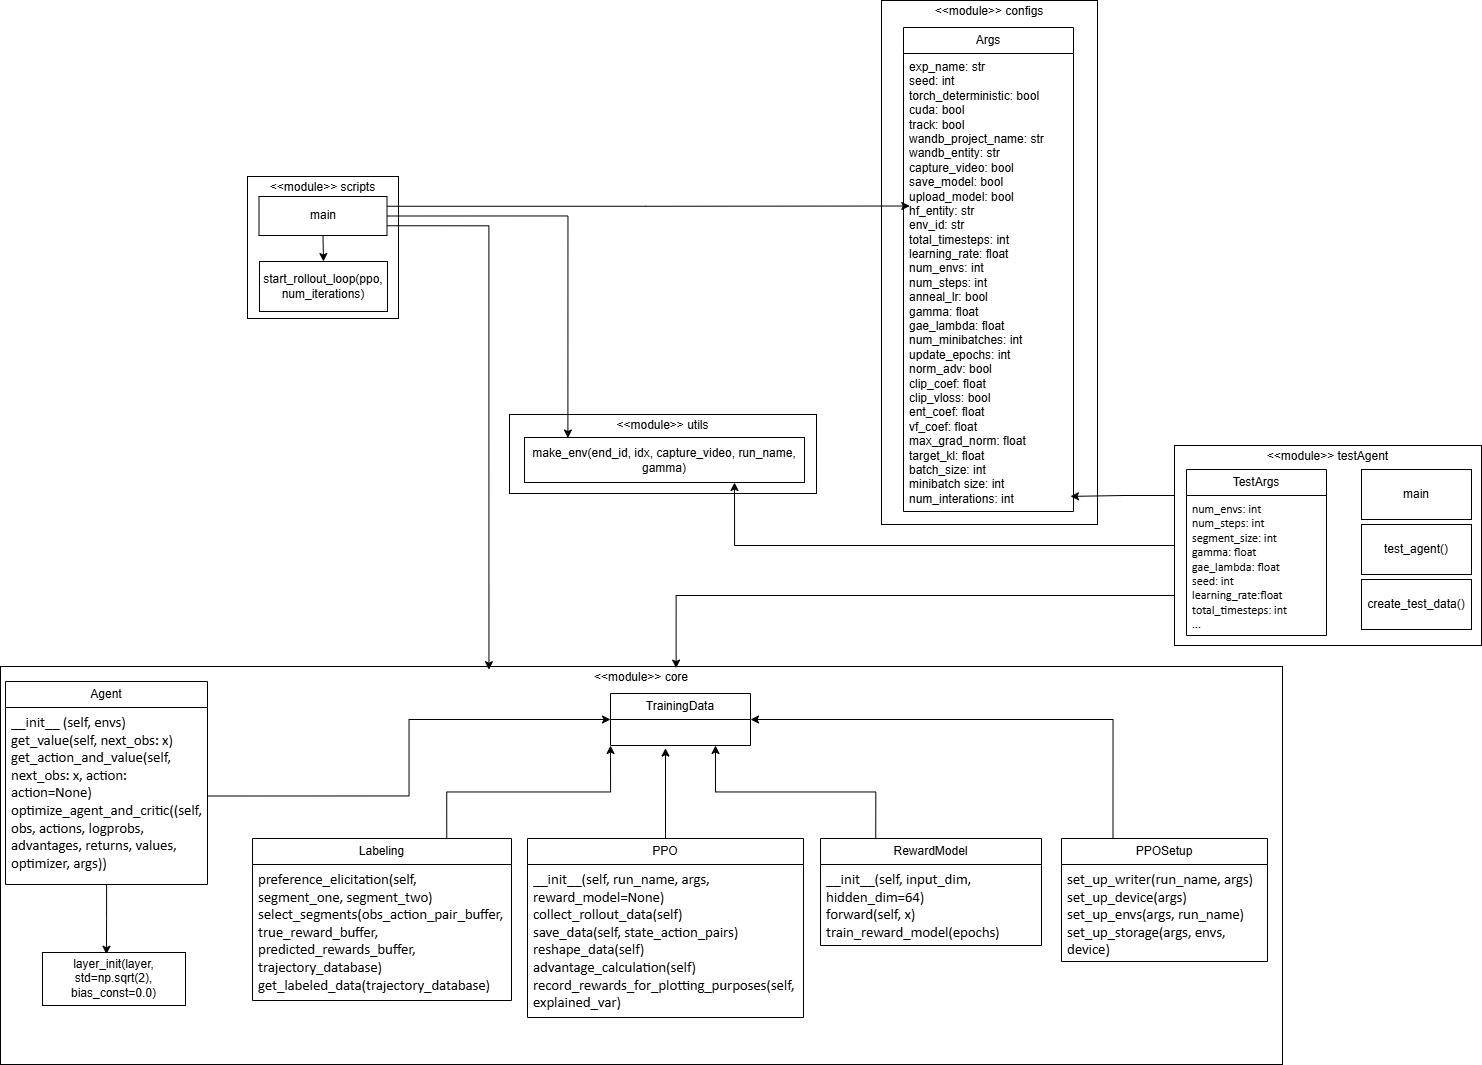

The diagram above was exported from draw.io. Its source (the exported page's mxGraphModel, read from the mxfile embedded in the PNG):
<mxGraphModel dx="1615" dy="803" grid="0" gridSize="10" guides="1" tooltips="1" connect="1" arrows="1" fold="1" page="0" pageScale="1" pageWidth="827" pageHeight="1169" background="#ffffff" math="0" shadow="0">
  <root>
    <mxCell id="0" />
    <mxCell id="1" parent="0" />
    <mxCell id="aJpV2z7nf5C7lLVRPDvr-36" value="&lt;p style=&quot;margin:0px;margin-top:4px;text-align:center;&quot;&gt;&amp;lt;&amp;lt;module&amp;gt;&amp;gt; scripts&lt;/p&gt;" style="verticalAlign=top;align=left;overflow=fill;html=1;whiteSpace=wrap;" vertex="1" parent="1">
      <mxGeometry x="295" y="408" width="151" height="142" as="geometry" />
    </mxCell>
    <mxCell id="aJpV2z7nf5C7lLVRPDvr-35" value="&lt;p style=&quot;margin:0px;margin-top:4px;text-align:center;&quot;&gt;&amp;lt;&amp;lt;module&amp;gt;&amp;gt; utils&lt;/p&gt;" style="verticalAlign=top;align=left;overflow=fill;html=1;whiteSpace=wrap;" vertex="1" parent="1">
      <mxGeometry x="557" y="646" width="307" height="79" as="geometry" />
    </mxCell>
    <mxCell id="aJpV2z7nf5C7lLVRPDvr-34" value="&lt;p style=&quot;margin:0px;margin-top:4px;text-align:center;&quot;&gt;&amp;lt;&amp;lt;module&amp;gt;&amp;gt; configs&lt;/p&gt;" style="verticalAlign=top;align=left;overflow=fill;html=1;whiteSpace=wrap;" vertex="1" parent="1">
      <mxGeometry x="929" y="232" width="216" height="524" as="geometry" />
    </mxCell>
    <mxCell id="aJpV2z7nf5C7lLVRPDvr-46" style="edgeStyle=orthogonalEdgeStyle;rounded=0;orthogonalLoop=1;jettySize=auto;html=1;exitX=0;exitY=0.5;exitDx=0;exitDy=0;entryX=0.75;entryY=1;entryDx=0;entryDy=0;" edge="1" parent="1" source="aJpV2z7nf5C7lLVRPDvr-33" target="aJpV2z7nf5C7lLVRPDvr-7">
      <mxGeometry relative="1" as="geometry" />
    </mxCell>
    <mxCell id="aJpV2z7nf5C7lLVRPDvr-33" value="&lt;p style=&quot;margin:0px;margin-top:4px;text-align:center;&quot;&gt;&amp;lt;&amp;lt;module&amp;gt;&amp;gt; testAgent&lt;/p&gt;" style="verticalAlign=top;align=left;overflow=fill;html=1;whiteSpace=wrap;" vertex="1" parent="1">
      <mxGeometry x="1222" y="677" width="307" height="200" as="geometry" />
    </mxCell>
    <mxCell id="aJpV2z7nf5C7lLVRPDvr-32" value="&lt;p style=&quot;margin:0px;margin-top:4px;text-align:center;&quot;&gt;&amp;lt;&amp;lt;module&amp;gt;&amp;gt; core&lt;/p&gt;" style="verticalAlign=top;align=left;overflow=fill;html=1;whiteSpace=wrap;" vertex="1" parent="1">
      <mxGeometry x="48" y="898" width="1282" height="398" as="geometry" />
    </mxCell>
    <mxCell id="aJpV2z7nf5C7lLVRPDvr-2" value="Args" style="swimlane;fontStyle=0;childLayout=stackLayout;horizontal=1;startSize=26;fillColor=none;horizontalStack=0;resizeParent=1;resizeParentMax=0;resizeLast=0;collapsible=1;marginBottom=0;whiteSpace=wrap;html=1;" vertex="1" parent="1">
      <mxGeometry x="951" y="259" width="170" height="484" as="geometry" />
    </mxCell>
    <mxCell id="aJpV2z7nf5C7lLVRPDvr-3" value="&lt;div&gt;exp_name: str&lt;/div&gt;&lt;div&gt;&lt;span style=&quot;background-color: initial;&quot;&gt;seed: int&lt;/span&gt;&lt;/div&gt;&lt;div&gt;torch_deterministic: bool&lt;/div&gt;&lt;div&gt;cuda: bool&lt;/div&gt;&lt;div&gt;track: bool&lt;/div&gt;&lt;div&gt;wandb_project_name: str&lt;/div&gt;&lt;div&gt;wandb_entity: str&lt;/div&gt;&lt;div&gt;capture_video: bool&lt;/div&gt;&lt;div&gt;save_model: bool&lt;/div&gt;&lt;div&gt;upload_model: bool&lt;/div&gt;&lt;div&gt;hf_entity: str&lt;/div&gt;&lt;div&gt;env_id: str&lt;/div&gt;&lt;div&gt;total_timesteps: int&lt;/div&gt;&lt;div&gt;learning_rate: float&lt;/div&gt;&lt;div&gt;num_envs: int&lt;/div&gt;&lt;div&gt;num_steps: int&lt;/div&gt;&lt;div&gt;anneal_lr: bool&lt;/div&gt;&lt;div&gt;gamma: float&lt;/div&gt;&lt;div&gt;gae_lambda: float&lt;/div&gt;&lt;div&gt;num_minibatches: int&lt;/div&gt;&lt;div&gt;update_epochs: int&lt;/div&gt;&lt;div&gt;norm_adv: bool&lt;/div&gt;&lt;div&gt;clip_coef: float&lt;/div&gt;&lt;div&gt;clip_vloss: bool&lt;/div&gt;&lt;div&gt;ent_coef: float&lt;/div&gt;&lt;div&gt;vf_coef: float&lt;/div&gt;&lt;div&gt;max_grad_norm: float&lt;/div&gt;&lt;div&gt;target_kl: float&lt;/div&gt;&lt;div&gt;batch_size: int&lt;/div&gt;&lt;div&gt;minibatch size: int&lt;/div&gt;&lt;div&gt;num_interations: int&lt;/div&gt;" style="text;strokeColor=none;fillColor=none;align=left;verticalAlign=top;spacingLeft=4;spacingRight=4;overflow=hidden;rotatable=0;points=[[0,0.5],[1,0.5]];portConstraint=eastwest;whiteSpace=wrap;html=1;" vertex="1" parent="aJpV2z7nf5C7lLVRPDvr-2">
      <mxGeometry y="26" width="170" height="458" as="geometry" />
    </mxCell>
    <mxCell id="aJpV2z7nf5C7lLVRPDvr-49" style="edgeStyle=orthogonalEdgeStyle;rounded=0;orthogonalLoop=1;jettySize=auto;html=1;exitX=0.5;exitY=1;exitDx=0;exitDy=0;entryX=0.5;entryY=0;entryDx=0;entryDy=0;" edge="1" parent="1" source="aJpV2z7nf5C7lLVRPDvr-6" target="aJpV2z7nf5C7lLVRPDvr-38">
      <mxGeometry relative="1" as="geometry" />
    </mxCell>
    <mxCell id="aJpV2z7nf5C7lLVRPDvr-6" value="main" style="html=1;whiteSpace=wrap;" vertex="1" parent="1">
      <mxGeometry x="306.5" y="428" width="128" height="39" as="geometry" />
    </mxCell>
    <mxCell id="aJpV2z7nf5C7lLVRPDvr-7" value="make_env(&lt;span style=&quot;background-color: initial;&quot;&gt;end_id, idx, capture_video, run_name, gamma)&lt;/span&gt;" style="html=1;whiteSpace=wrap;" vertex="1" parent="1">
      <mxGeometry x="572" y="669" width="280" height="45" as="geometry" />
    </mxCell>
    <mxCell id="aJpV2z7nf5C7lLVRPDvr-12" value="TestArgs" style="swimlane;fontStyle=0;childLayout=stackLayout;horizontal=1;startSize=26;fillColor=none;horizontalStack=0;resizeParent=1;resizeParentMax=0;resizeLast=0;collapsible=1;marginBottom=0;whiteSpace=wrap;html=1;" vertex="1" parent="1">
      <mxGeometry x="1234" y="701" width="140" height="166" as="geometry" />
    </mxCell>
    <mxCell id="aJpV2z7nf5C7lLVRPDvr-13" value="&lt;p style=&quot;margin: 0in; font-family: Calibri;&quot;&gt;&lt;font&gt;num_envs: int&lt;/font&gt;&lt;/p&gt;&lt;p style=&quot;margin: 0in; font-family: Calibri;&quot;&gt;&lt;font&gt;num_steps: int&lt;/font&gt;&lt;/p&gt;&lt;p style=&quot;margin: 0in; font-family: Calibri;&quot;&gt;&lt;font&gt;segment_size: int&lt;/font&gt;&lt;/p&gt;&lt;p style=&quot;margin: 0in; font-family: Calibri;&quot;&gt;&lt;font&gt;gamma: float&lt;/font&gt;&lt;/p&gt;&lt;p style=&quot;margin: 0in;&quot;&gt;&lt;font face=&quot;Calibri&quot;&gt;gae_lambda: float&lt;/font&gt;&lt;/p&gt;&lt;p style=&quot;margin: 0in;&quot;&gt;&lt;font face=&quot;Calibri&quot;&gt;seed: int&lt;/font&gt;&lt;/p&gt;&lt;p style=&quot;margin: 0in;&quot;&gt;&lt;font face=&quot;Calibri&quot;&gt;learning_rate:float&lt;/font&gt;&lt;/p&gt;&lt;p style=&quot;margin: 0in;&quot;&gt;&lt;font face=&quot;Calibri&quot;&gt;total_timesteps: int&lt;/font&gt;&lt;/p&gt;&lt;p style=&quot;margin: 0in; font-family: Calibri;&quot;&gt;&lt;font&gt;...&lt;/font&gt;&lt;/p&gt;" style="text;strokeColor=none;fillColor=none;align=left;verticalAlign=top;spacingLeft=4;spacingRight=4;overflow=hidden;rotatable=0;points=[[0,0.5],[1,0.5]];portConstraint=eastwest;whiteSpace=wrap;html=1;" vertex="1" parent="aJpV2z7nf5C7lLVRPDvr-12">
      <mxGeometry y="26" width="140" height="140" as="geometry" />
    </mxCell>
    <mxCell id="aJpV2z7nf5C7lLVRPDvr-43" style="edgeStyle=orthogonalEdgeStyle;rounded=0;orthogonalLoop=1;jettySize=auto;html=1;exitX=0.25;exitY=0;exitDx=0;exitDy=0;entryX=0.75;entryY=1;entryDx=0;entryDy=0;" edge="1" parent="1" source="aJpV2z7nf5C7lLVRPDvr-16" target="aJpV2z7nf5C7lLVRPDvr-26">
      <mxGeometry relative="1" as="geometry" />
    </mxCell>
    <mxCell id="aJpV2z7nf5C7lLVRPDvr-16" value="RewardModel" style="swimlane;fontStyle=0;childLayout=stackLayout;horizontal=1;startSize=26;fillColor=none;horizontalStack=0;resizeParent=1;resizeParentMax=0;resizeLast=0;collapsible=1;marginBottom=0;whiteSpace=wrap;html=1;" vertex="1" parent="1">
      <mxGeometry x="868" y="1070" width="221" height="107" as="geometry" />
    </mxCell>
    <mxCell id="aJpV2z7nf5C7lLVRPDvr-17" value="&lt;p style=&quot;margin:0in;font-family:Calibri;font-size:11.0pt&quot;&gt;__init__(self, input_dim, hidden_dim=64)&lt;/p&gt;&lt;p style=&quot;margin:0in;font-family:Calibri;font-size:11.0pt&quot;&gt;forward(self, x)&lt;/p&gt;&lt;p style=&quot;margin:0in;font-family:Calibri;font-size:11.0pt&quot;&gt;train_reward_model(epochs)&lt;/p&gt;" style="text;strokeColor=none;fillColor=none;align=left;verticalAlign=top;spacingLeft=4;spacingRight=4;overflow=hidden;rotatable=0;points=[[0,0.5],[1,0.5]];portConstraint=eastwest;whiteSpace=wrap;html=1;" vertex="1" parent="aJpV2z7nf5C7lLVRPDvr-16">
      <mxGeometry y="26" width="221" height="81" as="geometry" />
    </mxCell>
    <mxCell id="aJpV2z7nf5C7lLVRPDvr-44" style="edgeStyle=orthogonalEdgeStyle;rounded=0;orthogonalLoop=1;jettySize=auto;html=1;exitX=0.25;exitY=0;exitDx=0;exitDy=0;entryX=1;entryY=0.5;entryDx=0;entryDy=0;" edge="1" parent="1" source="aJpV2z7nf5C7lLVRPDvr-18" target="aJpV2z7nf5C7lLVRPDvr-26">
      <mxGeometry relative="1" as="geometry" />
    </mxCell>
    <mxCell id="aJpV2z7nf5C7lLVRPDvr-18" value="PPOSetup" style="swimlane;fontStyle=0;childLayout=stackLayout;horizontal=1;startSize=26;fillColor=none;horizontalStack=0;resizeParent=1;resizeParentMax=0;resizeLast=0;collapsible=1;marginBottom=0;whiteSpace=wrap;html=1;" vertex="1" parent="1">
      <mxGeometry x="1109" y="1070" width="206" height="123" as="geometry" />
    </mxCell>
    <mxCell id="aJpV2z7nf5C7lLVRPDvr-19" value="&lt;p style=&quot;margin:0in;font-family:Calibri;font-size:11.0pt&quot;&gt;set_up_writer(run_name, args)&lt;/p&gt;&lt;p style=&quot;margin:0in;font-family:Calibri;font-size:11.0pt&quot;&gt;set_up_device(args)&lt;/p&gt;&lt;p style=&quot;margin:0in;font-family:Calibri;font-size:11.0pt&quot;&gt;set_up_envs(args, run_name)&lt;/p&gt;&lt;p style=&quot;margin:0in;font-family:Calibri;font-size:11.0pt&quot;&gt;set_up_storage(args, envs, device)&lt;/p&gt;" style="text;strokeColor=none;fillColor=none;align=left;verticalAlign=top;spacingLeft=4;spacingRight=4;overflow=hidden;rotatable=0;points=[[0,0.5],[1,0.5]];portConstraint=eastwest;whiteSpace=wrap;html=1;" vertex="1" parent="aJpV2z7nf5C7lLVRPDvr-18">
      <mxGeometry y="26" width="206" height="97" as="geometry" />
    </mxCell>
    <mxCell id="aJpV2z7nf5C7lLVRPDvr-42" style="edgeStyle=orthogonalEdgeStyle;rounded=0;orthogonalLoop=1;jettySize=auto;html=1;exitX=0.5;exitY=0;exitDx=0;exitDy=0;" edge="1" parent="1" source="aJpV2z7nf5C7lLVRPDvr-20">
      <mxGeometry relative="1" as="geometry">
        <mxPoint x="713" y="979.5999755859375" as="targetPoint" />
      </mxGeometry>
    </mxCell>
    <mxCell id="aJpV2z7nf5C7lLVRPDvr-20" value="PPO" style="swimlane;fontStyle=0;childLayout=stackLayout;horizontal=1;startSize=26;fillColor=none;horizontalStack=0;resizeParent=1;resizeParentMax=0;resizeLast=0;collapsible=1;marginBottom=0;whiteSpace=wrap;html=1;" vertex="1" parent="1">
      <mxGeometry x="575" y="1070" width="276" height="179" as="geometry" />
    </mxCell>
    <mxCell id="aJpV2z7nf5C7lLVRPDvr-21" value="&lt;p style=&quot;margin:0in;font-family:Calibri;font-size:11.0pt&quot;&gt;&lt;span style=&quot;font-size: 11pt; background-color: initial;&quot;&gt;__init__(self, run_name, args, reward_model=None)&lt;/span&gt;&lt;/p&gt;&lt;p style=&quot;margin:0in;font-family:Calibri;font-size:11.0pt&quot;&gt;collect_rollout_data(self)&lt;/p&gt;&lt;p style=&quot;margin: 0in;&quot;&gt;&lt;font face=&quot;Calibri&quot;&gt;&lt;span style=&quot;font-size: 14.6667px;&quot;&gt;save_data(self, state_action_pairs)&lt;/span&gt;&lt;/font&gt;&lt;/p&gt;&lt;p style=&quot;margin: 0in;&quot;&gt;&lt;font face=&quot;Calibri&quot;&gt;&lt;span style=&quot;font-size: 14.6667px;&quot;&gt;reshape_data(self)&lt;/span&gt;&lt;/font&gt;&lt;/p&gt;&lt;p style=&quot;margin:0in;font-family:Calibri;font-size:11.0pt&quot;&gt;advantage_calculation(self)&lt;/p&gt;&lt;p style=&quot;margin:0in;font-family:Calibri;font-size:11.0pt&quot;&gt;record_rewards_for_plotting_purposes(self,&lt;br&gt;explained_var)&lt;/p&gt;" style="text;strokeColor=none;fillColor=none;align=left;verticalAlign=top;spacingLeft=4;spacingRight=4;overflow=hidden;rotatable=0;points=[[0,0.5],[1,0.5]];portConstraint=eastwest;whiteSpace=wrap;html=1;" vertex="1" parent="aJpV2z7nf5C7lLVRPDvr-20">
      <mxGeometry y="26" width="276" height="153" as="geometry" />
    </mxCell>
    <mxCell id="aJpV2z7nf5C7lLVRPDvr-41" style="edgeStyle=orthogonalEdgeStyle;rounded=0;orthogonalLoop=1;jettySize=auto;html=1;exitX=0.75;exitY=0;exitDx=0;exitDy=0;entryX=0;entryY=1;entryDx=0;entryDy=0;" edge="1" parent="1" source="aJpV2z7nf5C7lLVRPDvr-22" target="aJpV2z7nf5C7lLVRPDvr-26">
      <mxGeometry relative="1" as="geometry" />
    </mxCell>
    <mxCell id="aJpV2z7nf5C7lLVRPDvr-22" value="Labeling" style="swimlane;fontStyle=0;childLayout=stackLayout;horizontal=1;startSize=26;fillColor=none;horizontalStack=0;resizeParent=1;resizeParentMax=0;resizeLast=0;collapsible=1;marginBottom=0;whiteSpace=wrap;html=1;" vertex="1" parent="1">
      <mxGeometry x="300" y="1070" width="259" height="162" as="geometry" />
    </mxCell>
    <mxCell id="aJpV2z7nf5C7lLVRPDvr-23" value="&lt;p style=&quot;margin:0in;font-family:Calibri;font-size:11.0pt&quot;&gt;preference_elicitation(self,&lt;br&gt;segment_one, segment_two)&lt;/p&gt;&lt;p style=&quot;margin:0in;font-family:Calibri;font-size:11.0pt&quot;&gt;select_segments(obs_action_pair_buffer,&lt;br&gt;true_reward_buffer, predicted_rewards_buffer, trajectory_database)&lt;/p&gt;&lt;p style=&quot;margin:0in;font-family:Calibri;font-size:11.0pt&quot;&gt;get_labeled_data(trajectory_database)&lt;/p&gt;" style="text;strokeColor=none;fillColor=none;align=left;verticalAlign=top;spacingLeft=4;spacingRight=4;overflow=hidden;rotatable=0;points=[[0,0.5],[1,0.5]];portConstraint=eastwest;whiteSpace=wrap;html=1;" vertex="1" parent="aJpV2z7nf5C7lLVRPDvr-22">
      <mxGeometry y="26" width="259" height="136" as="geometry" />
    </mxCell>
    <mxCell id="aJpV2z7nf5C7lLVRPDvr-53" value="" style="edgeStyle=orthogonalEdgeStyle;rounded=0;orthogonalLoop=1;jettySize=auto;html=1;entryX=0.447;entryY=0.033;entryDx=0;entryDy=0;entryPerimeter=0;" edge="1" parent="1" source="aJpV2z7nf5C7lLVRPDvr-24" target="aJpV2z7nf5C7lLVRPDvr-30">
      <mxGeometry relative="1" as="geometry" />
    </mxCell>
    <mxCell id="aJpV2z7nf5C7lLVRPDvr-24" value="Agent" style="swimlane;fontStyle=0;childLayout=stackLayout;horizontal=1;startSize=26;fillColor=none;horizontalStack=0;resizeParent=1;resizeParentMax=0;resizeLast=0;collapsible=1;marginBottom=0;whiteSpace=wrap;html=1;" vertex="1" parent="1">
      <mxGeometry x="53" y="913" width="202" height="203" as="geometry" />
    </mxCell>
    <mxCell id="aJpV2z7nf5C7lLVRPDvr-25" value="&lt;p style=&quot;margin:0in;font-family:Calibri;font-size:11.0pt&quot;&gt;__init__ (self, envs)&lt;/p&gt;&lt;p style=&quot;margin:0in;font-family:Calibri;font-size:11.0pt&quot;&gt;get_value(self, next_obs: x)&lt;/p&gt;&lt;p style=&quot;margin:0in;font-family:Calibri;font-size:11.0pt&quot;&gt;get_action_and_value(self, next_obs: x, action: action=None)&lt;/p&gt;&lt;p style=&quot;margin:0in;font-family:Calibri;font-size:11.0pt&quot;&gt;optimize_agent_and_critic((self, obs, actions, logprobs, advantages, returns, values, optimizer, args))&lt;/p&gt;" style="text;strokeColor=none;fillColor=none;align=left;verticalAlign=top;spacingLeft=4;spacingRight=4;overflow=hidden;rotatable=0;points=[[0,0.5],[1,0.5]];portConstraint=eastwest;whiteSpace=wrap;html=1;" vertex="1" parent="aJpV2z7nf5C7lLVRPDvr-24">
      <mxGeometry y="26" width="202" height="177" as="geometry" />
    </mxCell>
    <mxCell id="aJpV2z7nf5C7lLVRPDvr-26" value="TrainingData" style="swimlane;fontStyle=0;childLayout=stackLayout;horizontal=1;startSize=26;fillColor=none;horizontalStack=0;resizeParent=1;resizeParentMax=0;resizeLast=0;collapsible=1;marginBottom=0;whiteSpace=wrap;html=1;" vertex="1" parent="1">
      <mxGeometry x="658" y="925" width="140" height="52" as="geometry" />
    </mxCell>
    <mxCell id="aJpV2z7nf5C7lLVRPDvr-28" value="test_agent()" style="html=1;whiteSpace=wrap;" vertex="1" parent="1">
      <mxGeometry x="1409" y="756" width="110" height="50" as="geometry" />
    </mxCell>
    <mxCell id="aJpV2z7nf5C7lLVRPDvr-29" value="create_test_data()" style="html=1;whiteSpace=wrap;" vertex="1" parent="1">
      <mxGeometry x="1409" y="811" width="110" height="50" as="geometry" />
    </mxCell>
    <mxCell id="aJpV2z7nf5C7lLVRPDvr-30" value="layer_init(layer, std=np.sqrt(2), bias_const=0.0)" style="html=1;whiteSpace=wrap;" vertex="1" parent="1">
      <mxGeometry x="90" y="1184" width="143" height="53" as="geometry" />
    </mxCell>
    <mxCell id="aJpV2z7nf5C7lLVRPDvr-31" style="edgeStyle=orthogonalEdgeStyle;rounded=0;orthogonalLoop=1;jettySize=auto;html=1;exitX=0.5;exitY=1;exitDx=0;exitDy=0;" edge="1" parent="1" source="aJpV2z7nf5C7lLVRPDvr-30" target="aJpV2z7nf5C7lLVRPDvr-30">
      <mxGeometry relative="1" as="geometry" />
    </mxCell>
    <mxCell id="aJpV2z7nf5C7lLVRPDvr-37" value="main" style="html=1;whiteSpace=wrap;" vertex="1" parent="1">
      <mxGeometry x="1409" y="701" width="110" height="50" as="geometry" />
    </mxCell>
    <mxCell id="aJpV2z7nf5C7lLVRPDvr-38" value="start_rollout_loop(ppo, num_iterations)" style="html=1;whiteSpace=wrap;" vertex="1" parent="1">
      <mxGeometry x="307" y="493" width="128" height="50" as="geometry" />
    </mxCell>
    <mxCell id="aJpV2z7nf5C7lLVRPDvr-39" style="edgeStyle=orthogonalEdgeStyle;rounded=0;orthogonalLoop=1;jettySize=auto;html=1;exitX=1;exitY=0.5;exitDx=0;exitDy=0;entryX=0;entryY=0.5;entryDx=0;entryDy=0;" edge="1" parent="1" source="aJpV2z7nf5C7lLVRPDvr-25" target="aJpV2z7nf5C7lLVRPDvr-26">
      <mxGeometry relative="1" as="geometry" />
    </mxCell>
    <mxCell id="aJpV2z7nf5C7lLVRPDvr-47" style="edgeStyle=orthogonalEdgeStyle;rounded=0;orthogonalLoop=1;jettySize=auto;html=1;exitX=0;exitY=0.25;exitDx=0;exitDy=0;entryX=0.982;entryY=0.967;entryDx=0;entryDy=0;entryPerimeter=0;" edge="1" parent="1" source="aJpV2z7nf5C7lLVRPDvr-33" target="aJpV2z7nf5C7lLVRPDvr-3">
      <mxGeometry relative="1" as="geometry" />
    </mxCell>
    <mxCell id="aJpV2z7nf5C7lLVRPDvr-48" style="edgeStyle=orthogonalEdgeStyle;rounded=0;orthogonalLoop=1;jettySize=auto;html=1;exitX=0;exitY=0.75;exitDx=0;exitDy=0;entryX=0.527;entryY=0.004;entryDx=0;entryDy=0;entryPerimeter=0;" edge="1" parent="1" source="aJpV2z7nf5C7lLVRPDvr-33" target="aJpV2z7nf5C7lLVRPDvr-32">
      <mxGeometry relative="1" as="geometry" />
    </mxCell>
    <mxCell id="aJpV2z7nf5C7lLVRPDvr-50" style="edgeStyle=orthogonalEdgeStyle;rounded=0;orthogonalLoop=1;jettySize=auto;html=1;exitX=1;exitY=0.25;exitDx=0;exitDy=0;entryX=0.037;entryY=0.333;entryDx=0;entryDy=0;entryPerimeter=0;" edge="1" parent="1" source="aJpV2z7nf5C7lLVRPDvr-6" target="aJpV2z7nf5C7lLVRPDvr-3">
      <mxGeometry relative="1" as="geometry" />
    </mxCell>
    <mxCell id="aJpV2z7nf5C7lLVRPDvr-51" style="edgeStyle=orthogonalEdgeStyle;rounded=0;orthogonalLoop=1;jettySize=auto;html=1;exitX=1;exitY=0.5;exitDx=0;exitDy=0;entryX=0.155;entryY=0.012;entryDx=0;entryDy=0;entryPerimeter=0;" edge="1" parent="1" source="aJpV2z7nf5C7lLVRPDvr-6" target="aJpV2z7nf5C7lLVRPDvr-7">
      <mxGeometry relative="1" as="geometry" />
    </mxCell>
    <mxCell id="aJpV2z7nf5C7lLVRPDvr-52" style="edgeStyle=orthogonalEdgeStyle;rounded=0;orthogonalLoop=1;jettySize=auto;html=1;exitX=1;exitY=0.75;exitDx=0;exitDy=0;entryX=0.381;entryY=0.008;entryDx=0;entryDy=0;entryPerimeter=0;" edge="1" parent="1" source="aJpV2z7nf5C7lLVRPDvr-6" target="aJpV2z7nf5C7lLVRPDvr-32">
      <mxGeometry relative="1" as="geometry" />
    </mxCell>
  </root>
</mxGraphModel>